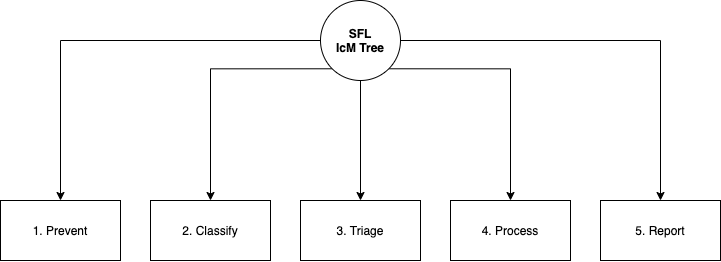

The diagram above was exported from draw.io. Its source (the exported page's mxGraphModel, read from the mxfile embedded in the PNG):
<mxGraphModel dx="4010" dy="1187" grid="1" gridSize="10" guides="1" tooltips="1" connect="1" arrows="1" fold="1" page="1" pageScale="1" pageWidth="2500" pageHeight="2500" math="0" shadow="0">
  <root>
    <mxCell id="9H8wB-SvyBvusG3JZ8hu-0" />
    <mxCell id="9H8wB-SvyBvusG3JZ8hu-1" parent="9H8wB-SvyBvusG3JZ8hu-0" />
    <mxCell id="9H8wB-SvyBvusG3JZ8hu-2" style="edgeStyle=orthogonalEdgeStyle;rounded=0;orthogonalLoop=1;jettySize=auto;html=1;exitX=0;exitY=0.5;exitDx=0;exitDy=0;entryX=0.5;entryY=0;entryDx=0;entryDy=0;" edge="1" parent="9H8wB-SvyBvusG3JZ8hu-1" source="9H8wB-SvyBvusG3JZ8hu-7" target="9H8wB-SvyBvusG3JZ8hu-8">
      <mxGeometry relative="1" as="geometry" />
    </mxCell>
    <mxCell id="9H8wB-SvyBvusG3JZ8hu-3" style="edgeStyle=orthogonalEdgeStyle;rounded=0;orthogonalLoop=1;jettySize=auto;html=1;exitX=0;exitY=1;exitDx=0;exitDy=0;entryX=0.5;entryY=0;entryDx=0;entryDy=0;" edge="1" parent="9H8wB-SvyBvusG3JZ8hu-1" source="9H8wB-SvyBvusG3JZ8hu-7" target="9H8wB-SvyBvusG3JZ8hu-9">
      <mxGeometry relative="1" as="geometry" />
    </mxCell>
    <mxCell id="9H8wB-SvyBvusG3JZ8hu-4" style="edgeStyle=orthogonalEdgeStyle;rounded=0;orthogonalLoop=1;jettySize=auto;html=1;exitX=0.5;exitY=1;exitDx=0;exitDy=0;entryX=0.5;entryY=0;entryDx=0;entryDy=0;" edge="1" parent="9H8wB-SvyBvusG3JZ8hu-1" source="9H8wB-SvyBvusG3JZ8hu-7" target="9H8wB-SvyBvusG3JZ8hu-10">
      <mxGeometry relative="1" as="geometry" />
    </mxCell>
    <mxCell id="9H8wB-SvyBvusG3JZ8hu-5" style="edgeStyle=orthogonalEdgeStyle;rounded=0;orthogonalLoop=1;jettySize=auto;html=1;exitX=1;exitY=1;exitDx=0;exitDy=0;entryX=0.5;entryY=0;entryDx=0;entryDy=0;" edge="1" parent="9H8wB-SvyBvusG3JZ8hu-1" source="9H8wB-SvyBvusG3JZ8hu-7" target="9H8wB-SvyBvusG3JZ8hu-11">
      <mxGeometry relative="1" as="geometry" />
    </mxCell>
    <mxCell id="9H8wB-SvyBvusG3JZ8hu-6" style="edgeStyle=orthogonalEdgeStyle;rounded=0;orthogonalLoop=1;jettySize=auto;html=1;exitX=1;exitY=0.5;exitDx=0;exitDy=0;entryX=0.5;entryY=0;entryDx=0;entryDy=0;" edge="1" parent="9H8wB-SvyBvusG3JZ8hu-1" source="9H8wB-SvyBvusG3JZ8hu-7" target="9H8wB-SvyBvusG3JZ8hu-12">
      <mxGeometry relative="1" as="geometry" />
    </mxCell>
    <mxCell id="9H8wB-SvyBvusG3JZ8hu-7" value="&lt;b&gt;SFL&lt;br&gt;IcM Tree&lt;/b&gt;" style="ellipse;whiteSpace=wrap;html=1;aspect=fixed;" vertex="1" parent="9H8wB-SvyBvusG3JZ8hu-1">
      <mxGeometry x="220" y="40" width="80" height="80" as="geometry" />
    </mxCell>
    <mxCell id="9H8wB-SvyBvusG3JZ8hu-8" value="1. Prevent" style="rounded=0;whiteSpace=wrap;html=1;" vertex="1" parent="9H8wB-SvyBvusG3JZ8hu-1">
      <mxGeometry x="-100" y="240" width="120" height="60" as="geometry" />
    </mxCell>
    <mxCell id="9H8wB-SvyBvusG3JZ8hu-9" value="2. Classify" style="rounded=0;whiteSpace=wrap;html=1;" vertex="1" parent="9H8wB-SvyBvusG3JZ8hu-1">
      <mxGeometry x="50" y="240" width="120" height="60" as="geometry" />
    </mxCell>
    <mxCell id="9H8wB-SvyBvusG3JZ8hu-10" value="3. Triage" style="rounded=0;whiteSpace=wrap;html=1;" vertex="1" parent="9H8wB-SvyBvusG3JZ8hu-1">
      <mxGeometry x="200" y="240" width="120" height="60" as="geometry" />
    </mxCell>
    <mxCell id="9H8wB-SvyBvusG3JZ8hu-11" value="4. Process" style="rounded=0;whiteSpace=wrap;html=1;" vertex="1" parent="9H8wB-SvyBvusG3JZ8hu-1">
      <mxGeometry x="350" y="240" width="120" height="60" as="geometry" />
    </mxCell>
    <mxCell id="9H8wB-SvyBvusG3JZ8hu-12" value="5. Report" style="rounded=0;whiteSpace=wrap;html=1;" vertex="1" parent="9H8wB-SvyBvusG3JZ8hu-1">
      <mxGeometry x="500" y="240" width="120" height="60" as="geometry" />
    </mxCell>
  </root>
</mxGraphModel>